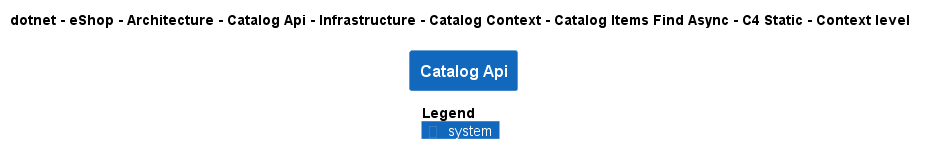

The diagram above was rendered by PlantUML. Its source (embedded in the PNG):
@startuml
!pragma layout smetana
!include ..\..\..\..\..\..\..\..\..\..\..\.c4s\C4_Context.puml

AddElementTag("c4interflow:lifecycle:new", $bgColor=green, $fontColor=#ffffff, $borderColor=green, $shadowing="False")
AddElementTag("c4interflow:lifecycle:changed", $bgColor=orange, $fontColor=#ffffff, $borderColor=orange, $shadowing="False")
AddElementTag("c4interflow:lifecycle:removed", $bgColor=red, $fontColor=#ffffff, $borderColor=red, $shadowing="False")

AddRelTag("c4interflow:lifecycle:new", $textColor=green, $lineColor=green)
AddRelTag("c4interflow:lifecycle:changed", $textColor=orange, $lineColor=orange)
AddRelTag("c4interflow:lifecycle:removed", $textColor=red, $lineColor=red)

SHOW_PERSON_PORTRAIT()
LAYOUT_TOP_DOWN()

skinparam linetype polyline

title dotnet - eShop - Architecture - Catalog Api - Infrastructure - Catalog Context - Catalog Items Find Async - C4 Static - Context level

System(dotnet.eShop.Architecture.SoftwareSystems.CatalogApi, "Catalog Api", "")



SHOW_LEGEND()
@enduml